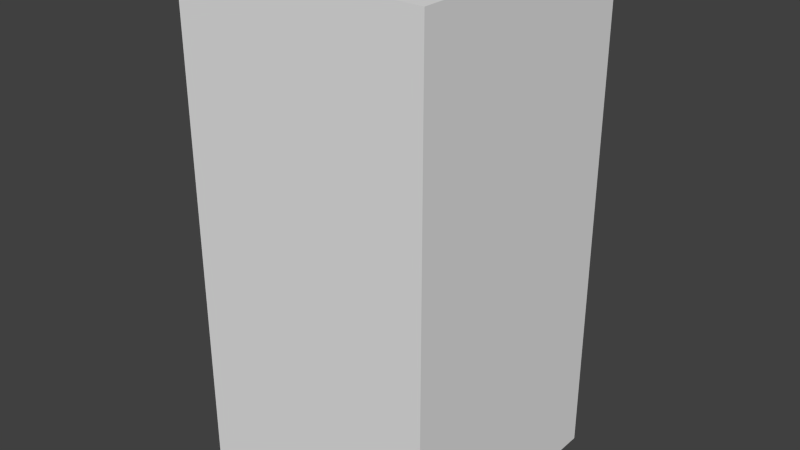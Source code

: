 # Source: blueWaveThree.blend  (saved by Blender 2.68.0; exported with 4.5.12 LTS)
import bpy
from mathutils import Matrix  # noqa: F401  (used for matrix-valued properties, if any)

bpy.ops.wm.read_factory_settings(use_empty=True)
scene = bpy.context.scene
scene.name = 'Scene'

# ---- collections
col_collection_1 = bpy.data.collections.new('Collection 1'); scene.collection.children.link(col_collection_1)

# ---- world
world_world = bpy.data.worlds.new('World'); scene.world = world_world
world_world.color = (0.05088, 0.05088, 0.05088)
world_world.use_sun_shadow = False
world_world.sun_shadow_jitter_overblur = 0.0
world_world.cycles.sampling_method = 'MANUAL'
world_world.cycles.sample_map_resolution = 256

# ---- meshes
me_bluewavethree = bpy.data.meshes.new('blueWaveThree')
me_bluewavethree.from_pydata([(-0.5, -0.5, -1.0), (-0.5, 0.5, -1.0), (0.5, 0.5, -1.0), (0.5, -0.5, -1.0), (-0.5, -0.5, 1.0), (-0.5, 0.5, 1.0), (0.5, 0.5, 1.0), (0.5, -0.5, 1.0)], [], [(4, 5, 1, 0), (5, 6, 2, 1), (6, 7, 3, 2), (7, 4, 0, 3), (0, 1, 2, 3), (7, 6, 5, 4)])
me_bluewavethree.use_remesh_preserve_volume = False
me_bluewavethree.use_remesh_preserve_attributes = False
me_bluewavethree.use_mirror_vertex_groups = False
me_bluewavethree.update()

# ---- objects
ob_bluewavethree = bpy.data.objects.new('blueWaveThree', me_bluewavethree)

# ---- transforms, parenting, visibility, modifiers, constraints
ob_bluewavethree.location = (0.0, 0.0, 0.0)
ob_bluewavethree.lineart.crease_threshold = 0.0

# ---- collection membership
col_collection_1.objects.link(ob_bluewavethree)

# ---- scene / render settings (as saved in the file)
scene.frame_start = 1; scene.frame_end = 250; scene.frame_set(1)
scene.render.engine = 'BLENDER_EEVEE_NEXT'
scene.render.image_settings.color_mode = 'RGB'
scene.render.image_settings.compression = 90
scene.render.resolution_percentage = 50
scene.render.dither_intensity = 0.0
scene.cycles.use_denoising = False
scene.cycles.samples = 10
scene.cycles.sampling_pattern = 'TABULATED_SOBOL'
scene.cycles.light_sampling_threshold = 0.0
scene.cycles.use_adaptive_sampling = False
scene.cycles.use_light_tree = False
scene.cycles.blur_glossy = 0.0
scene.cycles.volume_bounces = 1
scene.cycles.pixel_filter_type = 'GAUSSIAN'
scene.cycles.sample_clamp_indirect = 0.0
scene.view_settings.view_transform = 'Standard'
bpy.context.view_layer.update()

# ---- added for rendering (the .blend has no active camera and no usable light): camera, sun
cam_auto = bpy.data.cameras.new('AutoCamera')
cam_auto.lens = 50.0
cam_auto.sensor_width = 36.0
cam_auto.clip_end = 1000.0
ob_auto_camera = bpy.data.objects.new('AutoCamera', cam_auto)
scene.collection.objects.link(ob_auto_camera)
ob_auto_camera.location = (2.26633, -2.71959, 1.81306)
ob_auto_camera.rotation_euler = (1.09748, -7.21219e-08, 0.694738)
scene.camera = ob_auto_camera
light_auto_sun = bpy.data.lights.new('AutoSun', 'SUN')
light_auto_sun.energy = 3.0
light_auto_sun.angle = 0.0523599
ob_auto_sun = bpy.data.objects.new('AutoSun', light_auto_sun)
scene.collection.objects.link(ob_auto_sun)
ob_auto_sun.rotation_euler = (0.872665, 0.174533, 0.523599)
bpy.context.view_layer.update()
